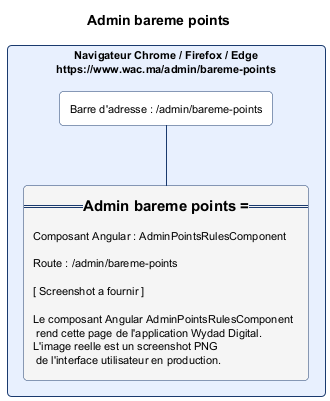

The diagram above was rendered by PlantUML. Its source (embedded in the PNG):
@startuml admin_bareme_points.png
skinparam backgroundColor #FFFFFF
skinparam defaultFontSize 11
skinparam rectangle {
  RoundCorner 8
  BorderColor #1A3A6E
  BackgroundColor #FAFAFA
}
title Admin bareme points

rectangle "Navigateur Chrome / Firefox / Edge\nhttps://www.wac.ma/admin/bareme-points" as NAV #E8F0FE {
  rectangle "Barre d'adresse : /admin/bareme-points" as BAR #FFFFFF
  rectangle "=== Admin bareme points ===\n\nComposant Angular : AdminPointsRulesComponent\n\nRoute : /admin/bareme-points\n\n[ Screenshot a fournir ]\n\nLe composant Angular AdminPointsRulesComponent\n rend cette page de l'application Wydad Digital.\nL'image reelle est un screenshot PNG\n de l'interface utilisateur en production." as CONTENT #F5F5F5
}
BAR -[#1A3A6E]- CONTENT
@enduml